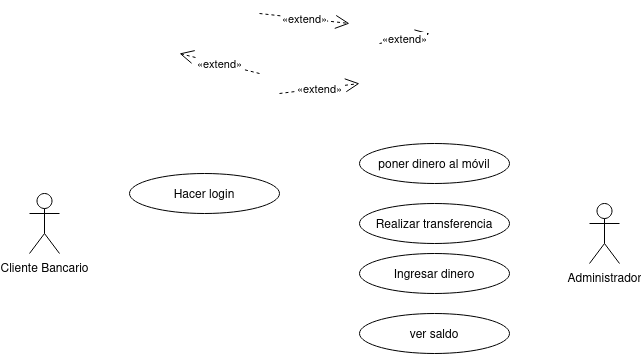

The diagram above was exported from draw.io. Its source (the exported page's mxGraphModel, read from the mxfile embedded in the PNG):
<mxGraphModel dx="1434" dy="655" grid="1" gridSize="10" guides="1" tooltips="1" connect="1" arrows="1" fold="1" page="1" pageScale="1" pageWidth="827" pageHeight="1169" math="0" shadow="0">
  <root>
    <mxCell id="0" />
    <mxCell id="1" parent="0" />
    <mxCell id="KUQissDNJo6IdoCh8jZa-1" value="Administrador" style="shape=umlActor;verticalLabelPosition=bottom;verticalAlign=top;html=1;outlineConnect=0;" vertex="1" parent="1">
      <mxGeometry x="680" y="280" width="30" height="60" as="geometry" />
    </mxCell>
    <mxCell id="KUQissDNJo6IdoCh8jZa-2" value="Cliente Bancario" style="shape=umlActor;verticalLabelPosition=bottom;verticalAlign=top;html=1;outlineConnect=0;" vertex="1" parent="1">
      <mxGeometry x="120" y="270" width="30" height="60" as="geometry" />
    </mxCell>
    <mxCell id="KUQissDNJo6IdoCh8jZa-3" value="ver saldo" style="ellipse;whiteSpace=wrap;html=1;" vertex="1" parent="1">
      <mxGeometry x="450" y="390" width="150" height="40" as="geometry" />
    </mxCell>
    <mxCell id="KUQissDNJo6IdoCh8jZa-4" value="Ingresar dinero" style="ellipse;whiteSpace=wrap;html=1;" vertex="1" parent="1">
      <mxGeometry x="450" y="330" width="150" height="40" as="geometry" />
    </mxCell>
    <mxCell id="KUQissDNJo6IdoCh8jZa-5" value="Realizar transferencia" style="ellipse;whiteSpace=wrap;html=1;" vertex="1" parent="1">
      <mxGeometry x="450" y="280" width="150" height="40" as="geometry" />
    </mxCell>
    <mxCell id="KUQissDNJo6IdoCh8jZa-6" value="Hacer login" style="ellipse;whiteSpace=wrap;html=1;" vertex="1" parent="1">
      <mxGeometry x="220" y="250" width="150" height="40" as="geometry" />
    </mxCell>
    <mxCell id="KUQissDNJo6IdoCh8jZa-7" value="poner dinero al móvil" style="ellipse;whiteSpace=wrap;html=1;" vertex="1" parent="1">
      <mxGeometry x="450" y="220" width="150" height="40" as="geometry" />
    </mxCell>
    <mxCell id="KUQissDNJo6IdoCh8jZa-8" value="«extend»" style="endArrow=open;endSize=12;dashed=1;html=1;rounded=0;" edge="1" parent="1">
      <mxGeometry width="160" relative="1" as="geometry">
        <mxPoint x="470" y="120" as="sourcePoint" />
        <mxPoint x="520" y="110" as="targetPoint" />
      </mxGeometry>
    </mxCell>
    <mxCell id="KUQissDNJo6IdoCh8jZa-9" value="«extend»" style="endArrow=open;endSize=12;dashed=1;html=1;rounded=0;" edge="1" parent="1">
      <mxGeometry width="160" relative="1" as="geometry">
        <mxPoint x="350" y="90" as="sourcePoint" />
        <mxPoint x="440" y="100" as="targetPoint" />
      </mxGeometry>
    </mxCell>
    <mxCell id="KUQissDNJo6IdoCh8jZa-10" value="«extend»" style="endArrow=open;endSize=12;dashed=1;html=1;rounded=0;" edge="1" parent="1">
      <mxGeometry width="160" relative="1" as="geometry">
        <mxPoint x="370" y="170" as="sourcePoint" />
        <mxPoint x="450" y="160" as="targetPoint" />
      </mxGeometry>
    </mxCell>
    <mxCell id="KUQissDNJo6IdoCh8jZa-11" value="«extend»" style="endArrow=open;endSize=12;dashed=1;html=1;rounded=0;" edge="1" parent="1">
      <mxGeometry width="160" relative="1" as="geometry">
        <mxPoint x="350" y="150" as="sourcePoint" />
        <mxPoint x="270" y="130" as="targetPoint" />
      </mxGeometry>
    </mxCell>
  </root>
</mxGraphModel>